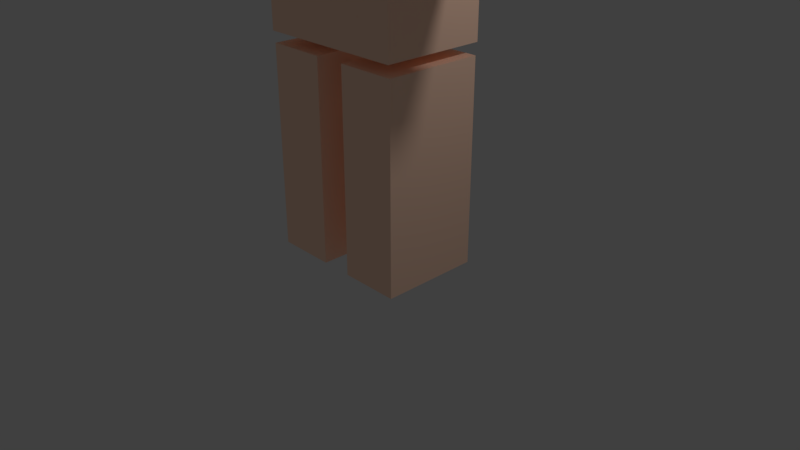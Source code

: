 # Source: untitled.blend  (saved by Blender 2.79.0; exported with 4.5.12 LTS)
import bpy
from mathutils import Matrix  # noqa: F401  (used for matrix-valued properties, if any)

bpy.ops.wm.read_factory_settings(use_empty=True)
scene = bpy.context.scene
scene.name = 'Scene'

# ---- collections
col_collection_1 = bpy.data.collections.new('Collection 1'); scene.collection.children.link(col_collection_1)

# ---- materials (node trees are filled in below, after node groups)
mat_hada = bpy.data.materials.new('hada')
mat_hada.alpha_threshold = 0.0
mat_hada.use_transparent_shadow = False
mat_hada.diffuse_color = (1.2, 0.8, 0.6, 1.0)
mat_hada.roughness = 0.5
mat_hada.line_color = (0.0, 0.0, 0.0, 1.0)
mat_material = bpy.data.materials.new('Material')
mat_material.alpha_threshold = 0.0
mat_material.use_transparent_shadow = False
mat_material.diffuse_color = (0.2019, 0.2019, 0.2019, 1.0)
mat_material.roughness = 0.5

# ---- material node trees

# ---- world
world_world = bpy.data.worlds.new('World'); scene.world = world_world
world_world.color = (0.05088, 0.05088, 0.05088)
world_world.use_sun_shadow = False
world_world.sun_shadow_jitter_overblur = 0.0
world_world.cycles.sampling_method = 'MANUAL'

# ---- cameras
cam_camera = bpy.data.cameras.new('Camera')
cam_camera.clip_end = 100.0
cam_camera.lens = 35.0
cam_camera.sensor_width = 32.0
cam_camera.sensor_height = 18.0
cam_camera.ortho_scale = 7.314
cam_camera.dof.focus_distance = 0.0
cam_camera.dof.aperture_fstop = 128.0

# ---- lights
light_lamp = bpy.data.lights.new('Lamp', 'POINT')
light_lamp.transmission_factor = 0.0
light_lamp.cutoff_distance = 30.0
light_lamp.energy = 100.0
light_lamp.shadow_buffer_clip_start = 1.001
light_lamp.shadow_soft_size = 0.1
light_lamp.shadow_maximum_resolution = 0.006
light_lamp.use_absolute_resolution = True

# ---- meshes
me_cube = bpy.data.meshes.new('Cube')
me_cube.from_pydata([(1.123, 0.9075, 5.275), (1.014, -0.9075, 5.275), (-1.461e-07, -0.9075, 5.275), (3.576e-07, 0.9075, 5.275), (1.123, 0.9075, 7.022), (1.014, -0.9075, 6.522), (-3.615e-07, -0.9075, 6.522), (5.96e-08, 0.9075, 7.022), (0.0, -0.5663, 2.804), (0.0, -0.5663, 5.158), (0.0, 0.798, 2.804), (0.0, 0.798, 5.158), (1.0, -0.5663, 2.804), (1.0, -0.5663, 5.158), (1.0, 0.798, 2.804), (1.0, 0.798, 5.158), (0.2106, -0.5434, -0.01009), (0.2106, -0.5434, 2.653), (0.2106, 0.7751, -0.01009), (0.2106, 0.7751, 2.653), (1.0, -0.5434, -0.01009), (1.0, -0.5434, 2.653), (1.0, 0.7751, -0.01009), (1.0, 0.7751, 2.653), (1.0, 0.798, 5.158), (1.0, 0.798, 2.804), (1.0, -0.5663, 2.804), (1.0, -0.5663, 5.158), (1.0, 0.798, 5.158), (1.0, 0.798, 2.804), (1.0, -0.5663, 2.804), (1.0, -0.5663, 5.158), (1.11, -0.3698, 4.625), (1.11, -0.3698, 5.142), (1.11, 0.6015, 4.625), (1.11, 0.6015, 5.142), (3.11, -0.3698, 4.625), (3.11, -0.3698, 5.142), (3.11, 0.6015, 4.625), (3.11, 0.6015, 5.142), (1.323, 0.9075, 5.275), (1.323, -0.9075, 5.275), (1.323, 0.9075, 7.022), (1.323, -0.9075, 7.022), (1.323, 0.9075, 5.714), (1.323, -0.9075, 5.714), (1.323, 0.9075, 6.922), (1.323, -0.9075, 6.922), (1.423, 0.9075, 5.714), (1.423, -0.9075, 5.714), (1.423, 0.9075, 6.922), (1.423, -0.9075, 6.922), (1.423, 0.7544, 5.816), (1.423, -0.7544, 5.816), (1.423, 0.7544, 6.82), (1.423, -0.7544, 6.82), (1.523, 0.7544, 5.816), (1.523, -0.7544, 5.816), (1.523, 0.7544, 6.82), (1.523, -0.7544, 6.82), (1.123, 0.9075, 7.102), (-1.983e-08, 0.9075, 7.102), (1.123, -0.9075, 7.102), (-4.371e-07, -0.9075, 7.102), (1.323, 0.9075, 7.102), (1.323, -0.9075, 7.102), (1.123, 0.9075, 7.242), (-1.983e-08, 0.9075, 7.242), (1.123, -0.9075, 7.242), (-4.371e-07, -0.9075, 7.242), (1.014, -0.9075, 6.932), (1.123, 0.9075, 6.97), (0.09631, 0.9075, 7.242), (0.09631, -0.9075, 7.242), (0.09631, 0.9075, 7.242), (-1.983e-08, 0.9075, 7.242), (0.09631, -0.9075, 7.242), (-4.371e-07, -0.9075, 7.242), (0.09631, 0.9075, 7.242), (-1.983e-08, 0.9075, 7.242), (0.09631, -0.9075, 7.242), (-4.371e-07, -0.9075, 7.242), (0.09631, 0.8075, 7.242), (-1.983e-08, 0.8075, 7.242), (0.09631, -0.8075, 7.242), (-4.371e-07, -0.8075, 7.242), (0.09631, 0.8075, 7.342), (-1.983e-08, 0.8075, 7.342), (0.09631, -0.8075, 7.342), (-4.371e-07, -0.8075, 7.342), (0.09631, 0.9075, 7.342), (-1.983e-08, 0.9075, 7.342), (0.09631, -0.9075, 7.342), (-4.371e-07, -0.9075, 7.342), (0.09631, 0.9075, 7.442), (-1.983e-08, 0.9075, 7.442), (0.09631, -0.9075, 7.442), (-4.371e-07, -0.9075, 7.442), (0.09631, 0.8075, 7.442), (-1.983e-08, 0.8075, 7.442), (0.09631, -1.008, 7.442), (-4.371e-07, -1.008, 7.442), (0.09631, 0.8075, 7.542), (-1.983e-08, 0.8075, 7.542), (0.09631, -1.008, 7.542), (-4.371e-07, -1.008, 7.542), (0.09631, 0.6836, 7.542), (-1.983e-08, 0.6836, 7.542), (0.09631, -0.9075, 7.542), (-4.371e-07, -0.9075, 7.542), (0.09631, 0.6836, 7.642), (-1.983e-08, 0.6836, 7.642), (0.09631, -0.9075, 7.642), (-4.371e-07, -0.9075, 7.642), (1.123, -1.008, 6.522), (-3.576e-07, -1.008, 6.522), (1.123, -1.008, 7.102), (-4.371e-07, -1.008, 7.102), (1.006, -1.008, 6.605), (-3.618e-07, -1.008, 6.605), (1.006, -1.008, 7.019), (-4.329e-07, -1.008, 7.019), (1.006, -1.068, 6.605), (-3.618e-07, -1.068, 6.605), (1.006, -1.068, 7.019), (-4.329e-07, -1.068, 7.019)], [], [(0, 1, 2, 3), (1, 70, 5, 6, 2), (2, 6, 7, 3), (4, 71, 0, 3, 7), (8, 9, 11, 10), (10, 11, 15, 14), (13, 12, 26, 27), (12, 13, 9, 8), (10, 14, 12, 8), (15, 11, 9, 13), (16, 17, 19, 18), (18, 19, 23, 22), (22, 23, 21, 20), (20, 21, 17, 16), (18, 22, 20, 16), (23, 19, 17, 21), (24, 27, 31, 28), (12, 14, 25, 26), (15, 13, 27, 24), (14, 15, 24, 25), (29, 28, 31, 30), (25, 24, 28, 29), (27, 26, 30, 31), (26, 25, 29, 30), (32, 33, 35, 34), (34, 35, 39, 38), (38, 39, 37, 36), (36, 37, 33, 32), (34, 38, 36, 32), (39, 35, 33, 37), (1, 0, 40, 41), (0, 71, 4, 42, 40), (5, 70, 1, 41, 43), (42, 43, 47, 46), (47, 45, 49, 51), (43, 41, 45, 47), (40, 42, 46, 44), (41, 40, 44, 45), (50, 51, 55, 54), (45, 44, 48, 49), (46, 47, 51, 50), (44, 46, 50, 48), (55, 53, 57, 59), (48, 50, 54, 52), (51, 49, 53, 55), (49, 48, 52, 53), (56, 58, 59, 57), (53, 52, 56, 57), (54, 55, 59, 58), (52, 54, 58, 56), (7, 6, 63, 61), (64, 60, 62, 65), (61, 63, 69, 67), (43, 42, 64, 65), (42, 4, 60, 64), (60, 61, 67, 72, 66), (5, 43, 65, 62), (62, 60, 66, 68), (69, 73, 76, 77), (63, 62, 68, 73, 69), (63, 6, 115, 117), (60, 4, 7, 61), (75, 77, 81, 79), (72, 73, 68, 66), (73, 72, 74, 76), (67, 69, 77, 75), (72, 67, 75, 74), (80, 78, 82, 84), (74, 75, 79, 78), (76, 74, 78, 80), (77, 76, 80, 81), (83, 85, 89, 87), (81, 80, 84, 85), (79, 81, 85, 83), (78, 79, 83, 82), (86, 87, 91, 90), (82, 83, 87, 86), (84, 82, 86, 88), (85, 84, 88, 89), (92, 90, 94, 96), (88, 86, 90, 92), (89, 88, 92, 93), (87, 89, 93, 91), (95, 97, 101, 99), (93, 92, 96, 97), (91, 93, 97, 95), (90, 91, 95, 94), (100, 98, 102, 104), (94, 95, 99, 98), (96, 94, 98, 100), (97, 96, 100, 101), (105, 104, 108, 109), (101, 100, 104, 105), (99, 101, 105, 103), (98, 99, 103, 102), (107, 109, 113, 111), (103, 105, 109, 107), (102, 103, 107, 106), (104, 102, 106, 108), (111, 113, 112, 110), (106, 107, 111, 110), (108, 106, 110, 112), (109, 108, 112, 113), (117, 115, 119, 121), (5, 62, 116, 114), (6, 5, 114, 115), (62, 63, 117, 116), (121, 119, 123, 125), (115, 114, 118, 119), (114, 116, 120, 118), (116, 117, 121, 120), (124, 125, 123, 122), (119, 118, 122, 123), (118, 120, 124, 122), (120, 121, 125, 124)])
me_cube.polygons.foreach_set('material_index', [0, 0, 0, 0, 0, 0, 0, 0, 0, 0, 0, 0, 0, 0, 0, 0, 1, 0, 1, 0, 0, 0, 0, 0, 0, 0, 0, 0, 0, 0, 1, 1, 1, 1, 1, 1, 1, 1, 1, 1, 1, 1, 1, 1, 1, 1, 1, 1, 1, 1, 0, 1, 0, 1, 1, 1, 1, 1, 1, 1, 0, 1, 0, 1, 1, 0, 1, 1, 1, 1, 1, 0, 1, 0, 1, 1, 1, 1, 1, 1, 1, 1, 0, 0, 1, 0, 1, 1, 1, 1, 1, 1, 1, 0, 1, 0, 0, 1, 1, 1, 1, 1, 1, 0, 1, 1, 1, 0, 1, 1, 1, 1, 1, 1, 1])
me_cube.materials.append(mat_hada)
me_cube.materials.append(mat_material)
me_cube.use_remesh_preserve_volume = False
me_cube.use_remesh_preserve_attributes = False
me_cube.use_mirror_vertex_groups = False
me_cube.update()

# ---- objects
ob_cube = bpy.data.objects.new('Cube', me_cube)
ob_lamp = bpy.data.objects.new('Lamp', light_lamp)
ob_camera = bpy.data.objects.new('Camera', cam_camera)

# ---- transforms, parenting, visibility, modifiers, constraints
ob_cube.location = (0.0, 0.0, 0.0)
ob_cube.lock_rotations_4d = False
ob_cube.empty_display_type = 'ARROWS'
ob_cube.lineart.crease_threshold = 0.0
_vg = ob_cube.vertex_groups.new(name='old_select_vgroups.001')
_vg = ob_cube.vertex_groups.new(name='hide_vgroups.001')
_vg = ob_cube.vertex_groups.new(name='old_select_vgroups.002')
_vg = ob_cube.vertex_groups.new(name='hide_vgroups.002')
_m = ob_cube.modifiers.new('Mirror', 'MIRROR')
ob_lamp.location = (4.076, 1.005, 5.904)
ob_lamp.rotation_euler = (0.6503, 0.05522, 1.866)
ob_lamp.lock_rotations_4d = False
ob_lamp.empty_display_type = 'ARROWS'
ob_lamp.color = (0.0, 0.0, 0.0, 0.0)
ob_lamp.lineart.crease_threshold = 0.0
ob_camera.location = (7.481, -6.508, 5.344)
ob_camera.rotation_euler = (1.109, 0.0, 0.8149)
ob_camera.lock_rotations_4d = False
ob_camera.empty_display_type = 'ARROWS'
ob_camera.color = (0.0, 0.0, 0.0, 0.0)
ob_camera.display_type = 'WIRE'
ob_camera.lineart.crease_threshold = 0.0

# ---- collection membership
col_collection_1.objects.link(ob_cube)
col_collection_1.objects.link(ob_lamp)
col_collection_1.objects.link(ob_camera)

# ---- scene / render settings (as saved in the file)
scene.camera = ob_camera
scene.frame_start = 1; scene.frame_end = 250; scene.frame_set(1)
scene.render.engine = 'BLENDER_EEVEE_NEXT'
scene.render.resolution_percentage = 50
scene.render.dither_intensity = 0.0
scene.cycles.use_denoising = False
scene.cycles.samples = 128
scene.cycles.sampling_pattern = 'TABULATED_SOBOL'
scene.cycles.use_adaptive_sampling = False
scene.cycles.use_light_tree = False
scene.cycles.blur_glossy = 0.0
scene.cycles.sample_clamp_indirect = 0.0
scene.view_settings.view_transform = 'Standard'
bpy.context.view_layer.update()
